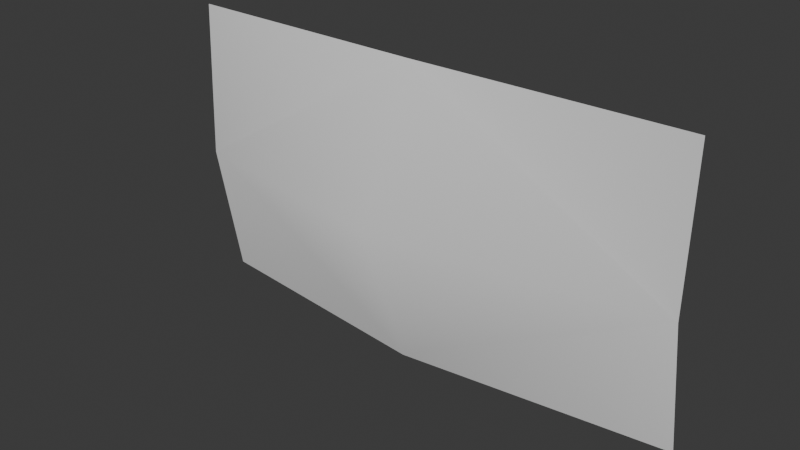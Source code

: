 # Source: lightning-cloud.blend  (saved by Blender 4.3.34; exported with 4.5.12 LTS)
import bpy
from mathutils import Matrix  # noqa: F401  (used for matrix-valued properties, if any)

bpy.ops.wm.read_factory_settings(use_empty=True)
scene = bpy.context.scene
scene.name = 'Scene'

# ---- collections
col_collection = bpy.data.collections.new('Collection'); scene.collection.children.link(col_collection)

# ---- materials (node trees are filled in below, after node groups)
mat_lightning_cloud = bpy.data.materials.new('lightning_cloud')

# ---- material node trees

# ---- world
world_world = bpy.data.worlds.new('World'); scene.world = world_world
world_world.use_nodes = True; world_world.node_tree.nodes.clear()
_N = world_world.node_tree.nodes; _L = world_world.node_tree.links
n0 = _N.new('ShaderNodeOutputWorld'); n0.name = 'World Output'; n0.location = (300, 300)
n1 = _N.new('ShaderNodeBackground'); n1.name = 'Background'; n1.location = (10, 300)
n1.inputs[0].default_value = (0.05088, 0.05088, 0.05088, 1.0)
_L.new(n1.outputs[0], n0.inputs[0])
n0.is_active_output = True
world_world.color = (0.05088, 0.05088, 0.05088)
world_world.sun_shadow_jitter_overblur = 0.0

# ---- meshes
me_plane_010 = bpy.data.meshes.new('Plane.010')
me_plane_010.from_pydata([(1.168, 0.1683, 1.589), (-1.238, 0.155, 1.589), (1.168, 0.06689, 2.948), (-1.238, 0.06408, 2.948), (1.168, 0.05307, 2.237), (-0.06967, 0.02261, 1.589), (-1.238, 0.0361, 2.237), (-0.06967, 0.05068, 2.948), (-0.05215, -0.2487, 2.314)], [], [(5, 8, 6), (3, 6, 7), (4, 8, 5), (4, 2, 7), (8, 4, 7), (1, 5, 6), (6, 8, 7), (0, 4, 5)])
me_plane_010.polygons.foreach_set('use_smooth', [True] * 8)
_uv = me_plane_010.uv_layers.new(name='UVMap')
_uv.uv.foreach_set('vector', [0.4856, 0.0, 0.4928, 0.5333, 0.0, 0.4763, 0.0, 1.0, 0.0, 0.4763, 0.4856, 1.0, 1.0, 0.4763, 0.4928, 0.5333, 0.4856, 0.0, 1.0, 0.4763, 1.0, 1.0, 0.4856, 1.0, 0.4928, 0.5333, 1.0, 0.4763, 0.4856, 1.0, 0.0, 0.0, 0.4856, 0.0, 0.0, 0.4763, 0.0, 0.4763, 0.4928, 0.5333, 0.4856, 1.0, 1.0, 0.0, 1.0, 0.4763, 0.4856, 0.0])
_ca = me_plane_010.color_attributes.new('Col', 'BYTE_COLOR', 'POINT')
_ca.data.foreach_set('color', [0.0, 0.0, 0.0, 1.0, 0.0, 0.0, 0.0, 1.0, 0.0, 0.0, 0.0, 1.0, 0.0, 0.0, 0.0, 1.0, 0.0, 0.0, 0.0, 1.0, 0.0, 0.0, 0.0, 1.0, 0.0, 0.0, 0.0, 1.0, 0.4793, 0.8963, 0.9047, 1.0, 0.016, 0.1559, 0.1981, 1.0])
_ca = me_plane_010.color_attributes.new('Alpha', 'BYTE_COLOR', 'POINT')
_ca.data.foreach_set('color', [1.0, 1.0, 1.0, 1.0, 1.0, 1.0, 1.0, 1.0, 1.0, 1.0, 1.0, 1.0, 1.0, 1.0, 1.0, 1.0, 1.0, 1.0, 1.0, 1.0, 1.0, 1.0, 1.0, 1.0, 1.0, 1.0, 1.0, 1.0, 1.0, 1.0, 1.0, 1.0, 1.0, 1.0, 1.0, 1.0])
me_plane_010.materials.append(mat_lightning_cloud)
me_plane_010.update()

# ---- objects
ob_lighting_cloud = bpy.data.objects.new('lighting_cloud', me_plane_010)

# ---- transforms, parenting, visibility, modifiers, constraints
ob_lighting_cloud.location = (0.0, 0.0, 0.0)
_m = ob_lighting_cloud.modifiers.new('Armature', 'ARMATURE')

# ---- collection membership
col_collection.objects.link(ob_lighting_cloud)

# ---- scene / render settings (as saved in the file)
scene.frame_start = 1; scene.frame_end = 250; scene.frame_set(1)
scene.render.engine = 'BLENDER_EEVEE_NEXT'
bpy.context.view_layer.update()

# ---- added for rendering (the .blend has no active camera and no usable light): camera, sun
cam_auto = bpy.data.cameras.new('AutoCamera')
cam_auto.lens = 50.0
cam_auto.sensor_width = 36.0
cam_auto.clip_end = 1000.0
ob_auto_camera = bpy.data.objects.new('AutoCamera', cam_auto)
scene.collection.objects.link(ob_auto_camera)
ob_auto_camera.location = (2.54984, -3.14198, 4.3365)
ob_auto_camera.rotation_euler = (1.09748, -7.21219e-08, 0.694738)
scene.camera = ob_auto_camera
light_auto_sun = bpy.data.lights.new('AutoSun', 'SUN')
light_auto_sun.energy = 3.0
light_auto_sun.angle = 0.0523599
ob_auto_sun = bpy.data.objects.new('AutoSun', light_auto_sun)
scene.collection.objects.link(ob_auto_sun)
ob_auto_sun.rotation_euler = (0.872665, 0.174533, 0.523599)
bpy.context.view_layer.update()
